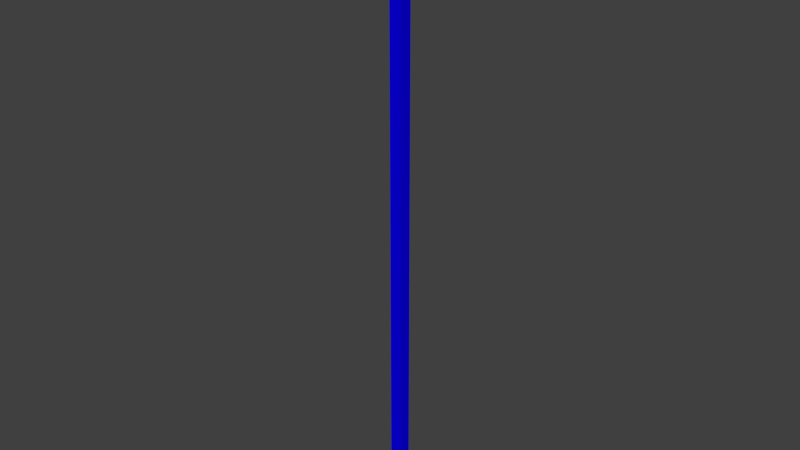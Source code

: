 # Source: LOD1.blend  (saved by Blender 2.76.0; exported with 4.5.12 LTS)
import bpy
from mathutils import Matrix  # noqa: F401  (used for matrix-valued properties, if any)

bpy.ops.wm.read_factory_settings(use_empty=True)
scene = bpy.context.scene
scene.name = 'Scene'

# ---- collections
col_collection_1 = bpy.data.collections.new('Collection 1'); scene.collection.children.link(col_collection_1)

# ---- materials (node trees are filled in below, after node groups)
mat_dyn_terrain_lod1 = bpy.data.materials.new('DYN_Terrain.LOD1')
mat_dyn_terrain_lod1.alpha_threshold = 0.0
mat_dyn_terrain_lod1.use_transparent_shadow = False
mat_dyn_terrain_lod1.diffuse_color = (0.003006, 0.0, 0.8, 1.0)
mat_dyn_terrain_lod1.roughness = 0.5

# ---- material node trees

# ---- world
world_world = bpy.data.worlds.new('World'); scene.world = world_world
world_world.color = (0.05088, 0.05088, 0.05088)
world_world.use_sun_shadow = False
world_world.sun_shadow_jitter_overblur = 0.0
world_world.cycles.sampling_method = 'MANUAL'
world_world.cycles.sample_map_resolution = 256

# ---- meshes
me_grid_003 = bpy.data.meshes.new('Grid.003')
me_grid_003.from_pydata([(-100.0, -100.0, 0.0), (-91.67, -100.0, 0.0), (-83.33, -100.0, 0.0), (-75.0, -100.0, 0.0), (-66.67, -100.0, 0.0), (-58.33, -100.0, 0.0), (-50.0, -100.0, 0.0), (-41.67, -100.0, 0.0), (-33.33, -100.0, 0.0), (-25.0, -100.0, 0.0), (-16.67, -100.0, 0.0), (-8.333, -100.0, 0.0), (0.0, -100.0, 0.0), (8.333, -100.0, 0.0), (16.67, -100.0, 0.0), (25.0, -100.0, 0.0), (33.33, -100.0, 0.0), (41.67, -100.0, 0.0), (50.0, -100.0, 0.0), (58.33, -100.0, 0.0), (66.67, -100.0, 0.0), (75.0, -100.0, 0.0), (83.33, -100.0, 0.0), (91.67, -100.0, 0.0), (100.0, -100.0, 0.0), (-100.0, -91.67, 0.0), (-91.67, -91.67, 0.0), (-83.33, -91.67, 0.0), (-75.0, -91.67, 0.0), (-66.67, -91.67, 0.0), (-58.33, -91.67, 0.0), (-50.0, -91.67, 0.0), (-41.67, -91.67, 0.0), (-33.33, -91.67, 0.0), (-25.0, -91.67, 0.0), (-16.67, -91.67, 0.0), (-8.333, -91.67, 0.0), (0.0, -91.67, 0.0), (8.333, -91.67, 0.0), (16.67, -91.67, 0.0), (25.0, -91.67, 0.0), (33.33, -91.67, 0.0), (41.67, -91.67, 0.0), (50.0, -91.67, 0.0), (58.33, -91.67, 0.0), (66.67, -91.67, 0.0), (75.0, -91.67, 0.0), (83.33, -91.67, 0.0), (91.67, -91.67, 0.0), (100.0, -91.67, 0.0), (-100.0, -83.33, 0.0), (-91.67, -83.33, 0.0), (-83.33, -83.33, 0.0), (-75.0, -83.33, 0.0), (-66.67, -83.33, 0.0), (-58.33, -83.33, 0.0), (-50.0, -83.33, 0.0), (-41.67, -83.33, 0.0), (-33.33, -83.33, 0.0), (-25.0, -83.33, 0.0), (-16.67, -83.33, 0.0), (-8.333, -83.33, 0.0), (0.0, -83.33, 0.0), (8.333, -83.33, 0.0), (16.67, -83.33, 0.0), (25.0, -83.33, 0.0), (33.33, -83.33, 0.0), (41.67, -83.33, 0.0), (50.0, -83.33, 0.0), (58.33, -83.33, 0.0), (66.67, -83.33, 0.0), (75.0, -83.33, 0.0), (83.33, -83.33, 0.0), (91.67, -83.33, 0.0), (100.0, -83.33, 0.0), (-100.0, -75.0, 0.0), (-91.67, -75.0, 0.0), (-83.33, -75.0, 0.0), (-75.0, -75.0, 0.0), (-66.67, -75.0, 0.0), (-58.33, -75.0, 0.0), (-50.0, -75.0, 0.0), (-41.67, -75.0, 0.0), (-33.33, -75.0, 0.0), (-25.0, -75.0, 0.0), (-16.67, -75.0, 0.0), (-8.333, -75.0, 0.0), (0.0, -75.0, 0.0), (8.333, -75.0, 0.0), (16.67, -75.0, 0.0), (25.0, -75.0, 0.0), (33.33, -75.0, 0.0), (41.67, -75.0, 0.0), (50.0, -75.0, 0.0), (58.33, -75.0, 0.0), (66.67, -75.0, 0.0), (75.0, -75.0, 0.0), (83.33, -75.0, 0.0), (91.67, -75.0, 0.0), (100.0, -75.0, 0.0), (-100.0, -66.67, 0.0), (-91.67, -66.67, 0.0), (-83.33, -66.67, 0.0), (-75.0, -66.67, 0.0), (-66.67, -66.67, 0.0), (-58.33, -66.67, 0.0), (-50.0, -66.67, 0.0), (-41.67, -66.67, 0.0), (-33.33, -66.67, 0.0), (-25.0, -66.67, 0.0), (-16.67, -66.67, 0.0), (-8.333, -66.67, 0.0), (0.0, -66.67, 0.0), (8.333, -66.67, 0.0), (16.67, -66.67, 0.0), (25.0, -66.67, 0.0), (33.33, -66.67, 0.0), (41.67, -66.67, 0.0), (50.0, -66.67, 0.0), (58.33, -66.67, 0.0), (66.67, -66.67, 0.0), (75.0, -66.67, 0.0), (83.33, -66.67, 0.0), (91.67, -66.67, 0.0), (100.0, -66.67, 0.0), (-100.0, -58.33, 0.0), (-91.67, -58.33, 0.0), (-83.33, -58.33, 0.0), (-75.0, -58.33, 0.0), (-66.67, -58.33, 0.0), (-58.33, -58.33, 0.0), (-50.0, -58.33, 0.0), (-41.67, -58.33, 0.0), (-33.33, -58.33, 0.0), (-25.0, -58.33, 0.0), (-16.67, -58.33, 0.0), (-8.333, -58.33, 0.0), (0.0, -58.33, 0.0), (8.333, -58.33, 0.0), (16.67, -58.33, 0.0), (25.0, -58.33, 0.0), (33.33, -58.33, 0.0), (41.67, -58.33, 0.0), (50.0, -58.33, 0.0), (58.33, -58.33, 0.0), (66.67, -58.33, 0.0), (75.0, -58.33, 0.0), (83.33, -58.33, 0.0), (91.67, -58.33, 0.0), (100.0, -58.33, 0.0), (-100.0, -50.0, 0.0), (-91.67, -50.0, 0.0), (-83.33, -50.0, 0.0), (-75.0, -50.0, 0.0), (-66.67, -50.0, 0.0), (-58.33, -50.0, 0.0), (-50.0, -50.0, 0.0), (-41.67, -50.0, 0.0), (-33.33, -50.0, 0.0), (-25.0, -50.0, 0.0), (-16.67, -50.0, 0.0), (-8.333, -50.0, 0.0), (0.0, -50.0, 0.0), (8.333, -50.0, 0.0), (16.67, -50.0, 0.0), (25.0, -50.0, 0.0), (33.33, -50.0, 0.0), (41.67, -50.0, 0.0), (50.0, -50.0, 0.0), (58.33, -50.0, 0.0), (66.67, -50.0, 0.0), (75.0, -50.0, 0.0), (83.33, -50.0, 0.0), (91.67, -50.0, 0.0), (100.0, -50.0, 0.0), (-100.0, -41.67, 0.0), (-91.67, -41.67, 0.0), (-83.33, -41.67, 0.0), (-75.0, -41.67, 0.0), (-66.67, -41.67, 0.0), (-58.33, -41.67, 0.0), (-50.0, -41.67, 0.0), (-41.67, -41.67, 0.0), (-33.33, -41.67, 0.0), (-25.0, -41.67, 0.0), (-16.67, -41.67, 0.0), (-8.333, -41.67, 0.0), (0.0, -41.67, 0.0), (8.333, -41.67, 0.0), (16.67, -41.67, 0.0), (25.0, -41.67, 0.0), (33.33, -41.67, 0.0), (41.67, -41.67, 0.0), (50.0, -41.67, 0.0), (58.33, -41.67, 0.0), (66.67, -41.67, 0.0), (75.0, -41.67, 0.0), (83.33, -41.67, 0.0), (91.67, -41.67, 0.0), (100.0, -41.67, 0.0), (-100.0, -33.33, 0.0), (-91.67, -33.33, 0.0), (-83.33, -33.33, 0.0), (-75.0, -33.33, 0.0), (-66.67, -33.33, 0.0), (-58.33, -33.33, 0.0), (-50.0, -33.33, 0.0), (-41.67, -33.33, 0.0), (-33.33, -33.33, 0.0), (-25.0, -33.33, 0.0), (-16.67, -33.33, 0.0), (-8.333, -33.33, 0.0), (0.0, -33.33, 0.0), (8.333, -33.33, 0.0), (16.67, -33.33, 0.0), (25.0, -33.33, 0.0), (33.33, -33.33, 0.0), (41.67, -33.33, 0.0), (50.0, -33.33, 0.0), (58.33, -33.33, 0.0), (66.67, -33.33, 0.0), (75.0, -33.33, 0.0), (83.33, -33.33, 0.0), (91.67, -33.33, 0.0), (100.0, -33.33, 0.0), (-100.0, -25.0, 0.0), (-91.67, -25.0, 0.0), (-83.33, -25.0, 0.0), (-75.0, -25.0, 0.0), (-66.67, -25.0, 0.0), (-58.33, -25.0, 0.0), (-50.0, -25.0, 0.0), (-41.67, -25.0, 0.0), (-33.33, -25.0, 0.0), (-25.0, -25.0, 0.0), (-16.67, -25.0, 0.0), (-8.333, -25.0, 0.0), (0.0, -25.0, 0.0), (8.333, -25.0, 0.0), (16.67, -25.0, 0.0), (25.0, -25.0, 0.0), (33.33, -25.0, 0.0), (41.67, -25.0, 0.0), (50.0, -25.0, 0.0), (58.33, -25.0, 0.0), (66.67, -25.0, 0.0), (75.0, -25.0, 0.0), (83.33, -25.0, 0.0), (91.67, -25.0, 0.0), (100.0, -25.0, 0.0), (-100.0, -16.67, 0.0), (-91.67, -16.67, 0.0), (-83.33, -16.67, 0.0), (-75.0, -16.67, 0.0), (-66.67, -16.67, 0.0), (-58.33, -16.67, 0.0), (-50.0, -16.67, 0.0), (-41.67, -16.67, 0.0), (-33.33, -16.67, 0.0), (-25.0, -16.67, 0.0), (-16.67, -16.67, 0.0), (-8.333, -16.67, 0.0), (0.0, -16.67, 0.0), (8.333, -16.67, 0.0), (16.67, -16.67, 0.0), (25.0, -16.67, 0.0), (33.33, -16.67, 0.0), (41.67, -16.67, 0.0), (50.0, -16.67, 0.0), (58.33, -16.67, 0.0), (66.67, -16.67, 0.0), (75.0, -16.67, 0.0), (83.33, -16.67, 0.0), (91.67, -16.67, 0.0), (100.0, -16.67, 0.0), (-100.0, -8.333, 0.0), (-91.67, -8.333, 0.0), (-83.33, -8.333, 0.0), (-75.0, -8.333, 0.0), (-66.67, -8.333, 0.0), (-58.33, -8.333, 0.0), (-50.0, -8.333, 0.0), (-41.67, -8.333, 0.0), (-33.33, -8.333, 0.0), (-25.0, -8.333, 0.0), (-16.67, -8.333, 0.0), (-8.333, -8.333, 0.0), (0.0, -8.333, 0.0), (8.333, -8.333, 0.0), (16.67, -8.333, 0.0), (25.0, -8.333, 0.0), (33.33, -8.333, 0.0), (41.67, -8.333, 0.0), (50.0, -8.333, 0.0), (58.33, -8.333, 0.0), (66.67, -8.333, 0.0), (75.0, -8.333, 0.0), (83.33, -8.333, 0.0), (91.67, -8.333, 0.0), (100.0, -8.333, 0.0), (-100.0, 0.0, 0.0), (-91.67, 0.0, 0.0), (-83.33, 0.0, 0.0), (-75.0, 0.0, 0.0), (-66.67, 0.0, 0.0), (-58.33, 0.0, 0.0), (-50.0, 0.0, 0.0), (-41.67, 0.0, 0.0), (-33.33, 0.0, 0.0), (-25.0, 0.0, 0.0), (-16.67, 0.0, 0.0), (-8.333, 0.0, 0.0), (0.0, 0.0, 0.0), (8.333, 0.0, 0.0), (16.67, 0.0, 0.0), (25.0, 0.0, 0.0), (33.33, 0.0, 0.0), (41.67, 0.0, 0.0), (50.0, 0.0, 0.0), (58.33, 0.0, 0.0), (66.67, 0.0, 0.0), (75.0, 0.0, 0.0), (83.33, 0.0, 0.0), (91.67, 0.0, 0.0), (100.0, 0.0, 0.0), (-100.0, 8.333, 0.0), (-91.67, 8.333, 0.0), (-83.33, 8.333, 0.0), (-75.0, 8.333, 0.0), (-66.67, 8.333, 0.0), (-58.33, 8.333, 0.0), (-50.0, 8.333, 0.0), (-41.67, 8.333, 0.0), (-33.33, 8.333, 0.0), (-25.0, 8.333, 0.0), (-16.67, 8.333, 0.0), (-8.333, 8.333, 0.0), (0.0, 8.333, 0.0), (8.333, 8.333, 0.0), (16.67, 8.333, 0.0), (25.0, 8.333, 0.0), (33.33, 8.333, 0.0), (41.67, 8.333, 0.0), (50.0, 8.333, 0.0), (58.33, 8.333, 0.0), (66.67, 8.333, 0.0), (75.0, 8.333, 0.0), (83.33, 8.333, 0.0), (91.67, 8.333, 0.0), (100.0, 8.333, 0.0), (-100.0, 16.67, 0.0), (-91.67, 16.67, 0.0), (-83.33, 16.67, 0.0), (-75.0, 16.67, 0.0), (-66.67, 16.67, 0.0), (-58.33, 16.67, 0.0), (-50.0, 16.67, 0.0), (-41.67, 16.67, 0.0), (-33.33, 16.67, 0.0), (-25.0, 16.67, 0.0), (-16.67, 16.67, 0.0), (-8.333, 16.67, 0.0), (0.0, 16.67, 0.0), (8.333, 16.67, 0.0), (16.67, 16.67, 0.0), (25.0, 16.67, 0.0), (33.33, 16.67, 0.0), (41.67, 16.67, 0.0), (50.0, 16.67, 0.0), (58.33, 16.67, 0.0), (66.67, 16.67, 0.0), (75.0, 16.67, 0.0), (83.33, 16.67, 0.0), (91.67, 16.67, 0.0), (100.0, 16.67, 0.0), (-100.0, 25.0, 0.0), (-91.67, 25.0, 0.0), (-83.33, 25.0, 0.0), (-75.0, 25.0, 0.0), (-66.67, 25.0, 0.0), (-58.33, 25.0, 0.0), (-50.0, 25.0, 0.0), (-41.67, 25.0, 0.0), (-33.33, 25.0, 0.0), (-25.0, 25.0, 0.0), (-16.67, 25.0, 0.0), (-8.333, 25.0, 0.0), (0.0, 25.0, 0.0), (8.333, 25.0, 0.0), (16.67, 25.0, 0.0), (25.0, 25.0, 0.0), (33.33, 25.0, 0.0), (41.67, 25.0, 0.0), (50.0, 25.0, 0.0), (58.33, 25.0, 0.0), (66.67, 25.0, 0.0), (75.0, 25.0, 0.0), (83.33, 25.0, 0.0), (91.67, 25.0, 0.0), (100.0, 25.0, 0.0), (-100.0, 33.33, 0.0), (-91.67, 33.33, 0.0), (-83.33, 33.33, 0.0), (-75.0, 33.33, 0.0), (-66.67, 33.33, 0.0), (-58.33, 33.33, 0.0), (-50.0, 33.33, 0.0), (-41.67, 33.33, 0.0), (-33.33, 33.33, 0.0), (-25.0, 33.33, 0.0), (-16.67, 33.33, 0.0), (-8.333, 33.33, 0.0), (0.0, 33.33, 0.0), (8.333, 33.33, 0.0), (16.67, 33.33, 0.0), (25.0, 33.33, 0.0), (33.33, 33.33, 0.0), (41.67, 33.33, 0.0), (50.0, 33.33, 0.0), (58.33, 33.33, 0.0), (66.67, 33.33, 0.0), (75.0, 33.33, 0.0), (83.33, 33.33, 0.0), (91.67, 33.33, 0.0), (100.0, 33.33, 0.0), (-100.0, 41.67, 0.0), (-91.67, 41.67, 0.0), (-83.33, 41.67, 0.0), (-75.0, 41.67, 0.0), (-66.67, 41.67, 0.0), (-58.33, 41.67, 0.0), (-50.0, 41.67, 0.0), (-41.67, 41.67, 0.0), (-33.33, 41.67, 0.0), (-25.0, 41.67, 0.0), (-16.67, 41.67, 0.0), (-8.333, 41.67, 0.0), (0.0, 41.67, 0.0), (8.333, 41.67, 0.0), (16.67, 41.67, 0.0), (25.0, 41.67, 0.0), (33.33, 41.67, 0.0), (41.67, 41.67, 0.0), (50.0, 41.67, 0.0), (58.33, 41.67, 0.0), (66.67, 41.67, 0.0), (75.0, 41.67, 0.0), (83.33, 41.67, 0.0), (91.67, 41.67, 0.0), (100.0, 41.67, 0.0), (-100.0, 50.0, 0.0), (-91.67, 50.0, 0.0), (-83.33, 50.0, 0.0), (-75.0, 50.0, 0.0), (-66.67, 50.0, 0.0), (-58.33, 50.0, 0.0), (-50.0, 50.0, 0.0), (-41.67, 50.0, 0.0), (-33.33, 50.0, 0.0), (-25.0, 50.0, 0.0), (-16.67, 50.0, 0.0), (-8.333, 50.0, 0.0), (0.0, 50.0, 0.0), (8.333, 50.0, 0.0), (16.67, 50.0, 0.0), (25.0, 50.0, 0.0), (33.33, 50.0, 0.0), (41.67, 50.0, 0.0), (50.0, 50.0, 0.0), (58.33, 50.0, 0.0), (66.67, 50.0, 0.0), (75.0, 50.0, 0.0), (83.33, 50.0, 0.0), (91.67, 50.0, 0.0), (100.0, 50.0, 0.0), (-100.0, 58.33, 0.0), (-91.67, 58.33, 0.0), (-83.33, 58.33, 0.0), (-75.0, 58.33, 0.0), (-66.67, 58.33, 0.0), (-58.33, 58.33, 0.0), (-50.0, 58.33, 0.0), (-41.67, 58.33, 0.0), (-33.33, 58.33, 0.0), (-25.0, 58.33, 0.0), (-16.67, 58.33, 0.0), (-8.333, 58.33, 0.0), (0.0, 58.33, 0.0), (8.333, 58.33, 0.0), (16.67, 58.33, 0.0), (25.0, 58.33, 0.0), (33.33, 58.33, 0.0), (41.67, 58.33, 0.0), (50.0, 58.33, 0.0), (58.33, 58.33, 0.0), (66.67, 58.33, 0.0), (75.0, 58.33, 0.0), (83.33, 58.33, 0.0), (91.67, 58.33, 0.0), (100.0, 58.33, 0.0), (-100.0, 66.67, 0.0), (-91.67, 66.67, 0.0), (-83.33, 66.67, 0.0), (-75.0, 66.67, 0.0), (-66.67, 66.67, 0.0), (-58.33, 66.67, 0.0), (-50.0, 66.67, 0.0), (-41.67, 66.67, 0.0), (-33.33, 66.67, 0.0), (-25.0, 66.67, 0.0), (-16.67, 66.67, 0.0), (-8.333, 66.67, 0.0), (0.0, 66.67, 0.0), (8.333, 66.67, 0.0), (16.67, 66.67, 0.0), (25.0, 66.67, 0.0), (33.33, 66.67, 0.0), (41.67, 66.67, 0.0), (50.0, 66.67, 0.0), (58.33, 66.67, 0.0), (66.67, 66.67, 0.0), (75.0, 66.67, 0.0), (83.33, 66.67, 0.0), (91.67, 66.67, 0.0), (100.0, 66.67, 0.0), (-100.0, 75.0, 0.0), (-91.67, 75.0, 0.0), (-83.33, 75.0, 0.0), (-75.0, 75.0, 0.0), (-66.67, 75.0, 0.0), (-58.33, 75.0, 0.0), (-50.0, 75.0, 0.0), (-41.67, 75.0, 0.0), (-33.33, 75.0, 0.0), (-25.0, 75.0, 0.0), (-16.67, 75.0, 0.0), (-8.333, 75.0, 0.0), (0.0, 75.0, 0.0), (8.333, 75.0, 0.0), (16.67, 75.0, 0.0), (25.0, 75.0, 0.0), (33.33, 75.0, 0.0), (41.67, 75.0, 0.0), (50.0, 75.0, 0.0), (58.33, 75.0, 0.0), (66.67, 75.0, 0.0), (75.0, 75.0, 0.0), (83.33, 75.0, 0.0), (91.67, 75.0, 0.0), (100.0, 75.0, 0.0), (-100.0, 83.33, 0.0), (-91.67, 83.33, 0.0), (-83.33, 83.33, 0.0), (-75.0, 83.33, 0.0), (-66.67, 83.33, 0.0), (-58.33, 83.33, 0.0), (-50.0, 83.33, 0.0), (-41.67, 83.33, 0.0), (-33.33, 83.33, 0.0), (-25.0, 83.33, 0.0), (-16.67, 83.33, 0.0), (-8.333, 83.33, 0.0), (0.0, 83.33, 0.0), (8.333, 83.33, 0.0), (16.67, 83.33, 0.0), (25.0, 83.33, 0.0), (33.33, 83.33, 0.0), (41.67, 83.33, 0.0), (50.0, 83.33, 0.0), (58.33, 83.33, 0.0), (66.67, 83.33, 0.0), (75.0, 83.33, 0.0), (83.33, 83.33, 0.0), (91.67, 83.33, 0.0), (100.0, 83.33, 0.0), (-100.0, 91.67, 0.0), (-91.67, 91.67, 0.0), (-83.33, 91.67, 0.0), (-75.0, 91.67, 0.0), (-66.67, 91.67, 0.0), (-58.33, 91.67, 0.0), (-50.0, 91.67, 0.0), (-41.67, 91.67, 0.0), (-33.33, 91.67, 0.0), (-25.0, 91.67, 0.0), (-16.67, 91.67, 0.0), (-8.333, 91.67, 0.0), (0.0, 91.67, 0.0), (8.333, 91.67, 0.0), (16.67, 91.67, 0.0), (25.0, 91.67, 0.0), (33.33, 91.67, 0.0), (41.67, 91.67, 0.0), (50.0, 91.67, 0.0), (58.33, 91.67, 0.0), (66.67, 91.67, 0.0), (75.0, 91.67, 0.0), (83.33, 91.67, 0.0), (91.67, 91.67, 0.0), (100.0, 91.67, 0.0), (-100.0, 100.0, 0.0), (-91.67, 100.0, 0.0), (-83.33, 100.0, 0.0), (-75.0, 100.0, 0.0), (-66.67, 100.0, 0.0), (-58.33, 100.0, 0.0), (-50.0, 100.0, 0.0), (-41.67, 100.0, 0.0), (-33.33, 100.0, 0.0), (-25.0, 100.0, 0.0), (-16.67, 100.0, 0.0), (-8.333, 100.0, 0.0), (0.0, 100.0, 0.0), (8.333, 100.0, 0.0), (16.67, 100.0, 0.0), (25.0, 100.0, 0.0), (33.33, 100.0, 0.0), (41.67, 100.0, 0.0), (50.0, 100.0, 0.0), (58.33, 100.0, 0.0), (66.67, 100.0, 0.0), (75.0, 100.0, 0.0), (83.33, 100.0, 0.0), (91.67, 100.0, 0.0), (100.0, 100.0, 0.0), (-100.0, -100.0, -1e+04), (-91.67, -100.0, -1e+04), (-83.33, -100.0, -1e+04), (-75.0, -100.0, -1e+04), (-66.67, -100.0, -1e+04), (-58.33, -100.0, -1e+04), (-50.0, -100.0, -1e+04), (-41.67, -100.0, -1e+04), (-33.33, -100.0, -1e+04), (-25.0, -100.0, -1e+04), (-16.67, -100.0, -1e+04), (-8.333, -100.0, -1e+04), (0.0, -100.0, -1e+04), (8.333, -100.0, -1e+04), (16.67, -100.0, -1e+04), (25.0, -100.0, -1e+04), (33.33, -100.0, -1e+04), (41.67, -100.0, -1e+04), (50.0, -100.0, -1e+04), (58.33, -100.0, -1e+04), (66.67, -100.0, -1e+04), (75.0, -100.0, -1e+04), (83.33, -100.0, -1e+04), (91.67, -100.0, -1e+04), (100.0, -100.0, -1e+04), (-100.0, -91.67, -1e+04), (100.0, -91.67, -1e+04), (-100.0, -83.33, -1e+04), (100.0, -83.33, -1e+04), (-100.0, -75.0, -1e+04), (100.0, -75.0, -1e+04), (-100.0, -66.67, -1e+04), (100.0, -66.67, -1e+04), (-100.0, -58.33, -1e+04), (100.0, -58.33, -1e+04), (-100.0, -50.0, -1e+04), (100.0, -50.0, -1e+04), (-100.0, -41.67, -1e+04), (100.0, -41.67, -1e+04), (-100.0, -33.33, -1e+04), (100.0, -33.33, -1e+04), (-100.0, -25.0, -1e+04), (100.0, -25.0, -1e+04), (-100.0, -16.67, -1e+04), (100.0, -16.67, -1e+04), (-100.0, -8.333, -1e+04), (100.0, -8.333, -1e+04), (-100.0, 0.0, -1e+04), (100.0, 0.0, -1e+04), (-100.0, 8.333, -1e+04), (100.0, 8.333, -1e+04), (-100.0, 16.67, -1e+04), (100.0, 16.67, -1e+04), (-100.0, 25.0, -1e+04), (100.0, 25.0, -1e+04), (-100.0, 33.33, -1e+04), (100.0, 33.33, -1e+04), (-100.0, 41.67, -1e+04), (100.0, 41.67, -1e+04), (-100.0, 50.0, -1e+04), (100.0, 50.0, -1e+04), (-100.0, 58.33, -1e+04), (100.0, 58.33, -1e+04), (-100.0, 66.67, -1e+04), (100.0, 66.67, -1e+04), (-100.0, 75.0, -1e+04), (100.0, 75.0, -1e+04), (-100.0, 83.33, -1e+04), (100.0, 83.33, -1e+04), (-100.0, 91.67, -1e+04), (100.0, 91.67, -1e+04), (-100.0, 100.0, -1e+04), (-91.67, 100.0, -1e+04), (-83.33, 100.0, -1e+04), (-75.0, 100.0, -1e+04), (-66.67, 100.0, -1e+04), (-58.33, 100.0, -1e+04), (-50.0, 100.0, -1e+04), (-41.67, 100.0, -1e+04), (-33.33, 100.0, -1e+04), (-25.0, 100.0, -1e+04), (-16.67, 100.0, -1e+04), (-8.333, 100.0, -1e+04), (0.0, 100.0, -1e+04), (8.333, 100.0, -1e+04), (16.67, 100.0, -1e+04), (25.0, 100.0, -1e+04), (33.33, 100.0, -1e+04), (41.67, 100.0, -1e+04), (50.0, 100.0, -1e+04), (58.33, 100.0, -1e+04), (66.67, 100.0, -1e+04), (75.0, 100.0, -1e+04), (83.33, 100.0, -1e+04), (91.67, 100.0, -1e+04), (100.0, 100.0, -1e+04)], [], [(0, 1, 26, 25), (1, 2, 27, 26), (2, 3, 28, 27), (3, 4, 29, 28), (4, 5, 30, 29), (5, 6, 31, 30), (6, 7, 32, 31), (7, 8, 33, 32), (8, 9, 34, 33), (9, 10, 35, 34), (10, 11, 36, 35), (11, 12, 37, 36), (12, 13, 38, 37), (13, 14, 39, 38), (14, 15, 40, 39), (15, 16, 41, 40), (16, 17, 42, 41), (17, 18, 43, 42), (18, 19, 44, 43), (19, 20, 45, 44), (20, 21, 46, 45), (21, 22, 47, 46), (22, 23, 48, 47), (23, 24, 49, 48), (25, 26, 51, 50), (26, 27, 52, 51), (27, 28, 53, 52), (28, 29, 54, 53), (29, 30, 55, 54), (30, 31, 56, 55), (31, 32, 57, 56), (32, 33, 58, 57), (33, 34, 59, 58), (34, 35, 60, 59), (35, 36, 61, 60), (36, 37, 62, 61), (37, 38, 63, 62), (38, 39, 64, 63), (39, 40, 65, 64), (40, 41, 66, 65), (41, 42, 67, 66), (42, 43, 68, 67), (43, 44, 69, 68), (44, 45, 70, 69), (45, 46, 71, 70), (46, 47, 72, 71), (47, 48, 73, 72), (48, 49, 74, 73), (50, 51, 76, 75), (51, 52, 77, 76), (52, 53, 78, 77), (53, 54, 79, 78), (54, 55, 80, 79), (55, 56, 81, 80), (56, 57, 82, 81), (57, 58, 83, 82), (58, 59, 84, 83), (59, 60, 85, 84), (60, 61, 86, 85), (61, 62, 87, 86), (62, 63, 88, 87), (63, 64, 89, 88), (64, 65, 90, 89), (65, 66, 91, 90), (66, 67, 92, 91), (67, 68, 93, 92), (68, 69, 94, 93), (69, 70, 95, 94), (70, 71, 96, 95), (71, 72, 97, 96), (72, 73, 98, 97), (73, 74, 99, 98), (75, 76, 101, 100), (76, 77, 102, 101), (77, 78, 103, 102), (78, 79, 104, 103), (79, 80, 105, 104), (80, 81, 106, 105), (81, 82, 107, 106), (82, 83, 108, 107), (83, 84, 109, 108), (84, 85, 110, 109), (85, 86, 111, 110), (86, 87, 112, 111), (87, 88, 113, 112), (88, 89, 114, 113), (89, 90, 115, 114), (90, 91, 116, 115), (91, 92, 117, 116), (92, 93, 118, 117), (93, 94, 119, 118), (94, 95, 120, 119), (95, 96, 121, 120), (96, 97, 122, 121), (97, 98, 123, 122), (98, 99, 124, 123), (100, 101, 126, 125), (101, 102, 127, 126), (102, 103, 128, 127), (103, 104, 129, 128), (104, 105, 130, 129), (105, 106, 131, 130), (106, 107, 132, 131), (107, 108, 133, 132), (108, 109, 134, 133), (109, 110, 135, 134), (110, 111, 136, 135), (111, 112, 137, 136), (112, 113, 138, 137), (113, 114, 139, 138), (114, 115, 140, 139), (115, 116, 141, 140), (116, 117, 142, 141), (117, 118, 143, 142), (118, 119, 144, 143), (119, 120, 145, 144), (120, 121, 146, 145), (121, 122, 147, 146), (122, 123, 148, 147), (123, 124, 149, 148), (125, 126, 151, 150), (126, 127, 152, 151), (127, 128, 153, 152), (128, 129, 154, 153), (129, 130, 155, 154), (130, 131, 156, 155), (131, 132, 157, 156), (132, 133, 158, 157), (133, 134, 159, 158), (134, 135, 160, 159), (135, 136, 161, 160), (136, 137, 162, 161), (137, 138, 163, 162), (138, 139, 164, 163), (139, 140, 165, 164), (140, 141, 166, 165), (141, 142, 167, 166), (142, 143, 168, 167), (143, 144, 169, 168), (144, 145, 170, 169), (145, 146, 171, 170), (146, 147, 172, 171), (147, 148, 173, 172), (148, 149, 174, 173), (150, 151, 176, 175), (151, 152, 177, 176), (152, 153, 178, 177), (153, 154, 179, 178), (154, 155, 180, 179), (155, 156, 181, 180), (156, 157, 182, 181), (157, 158, 183, 182), (158, 159, 184, 183), (159, 160, 185, 184), (160, 161, 186, 185), (161, 162, 187, 186), (162, 163, 188, 187), (163, 164, 189, 188), (164, 165, 190, 189), (165, 166, 191, 190), (166, 167, 192, 191), (167, 168, 193, 192), (168, 169, 194, 193), (169, 170, 195, 194), (170, 171, 196, 195), (171, 172, 197, 196), (172, 173, 198, 197), (173, 174, 199, 198), (175, 176, 201, 200), (176, 177, 202, 201), (177, 178, 203, 202), (178, 179, 204, 203), (179, 180, 205, 204), (180, 181, 206, 205), (181, 182, 207, 206), (182, 183, 208, 207), (183, 184, 209, 208), (184, 185, 210, 209), (185, 186, 211, 210), (186, 187, 212, 211), (187, 188, 213, 212), (188, 189, 214, 213), (189, 190, 215, 214), (190, 191, 216, 215), (191, 192, 217, 216), (192, 193, 218, 217), (193, 194, 219, 218), (194, 195, 220, 219), (195, 196, 221, 220), (196, 197, 222, 221), (197, 198, 223, 222), (198, 199, 224, 223), (200, 201, 226, 225), (201, 202, 227, 226), (202, 203, 228, 227), (203, 204, 229, 228), (204, 205, 230, 229), (205, 206, 231, 230), (206, 207, 232, 231), (207, 208, 233, 232), (208, 209, 234, 233), (209, 210, 235, 234), (210, 211, 236, 235), (211, 212, 237, 236), (212, 213, 238, 237), (213, 214, 239, 238), (214, 215, 240, 239), (215, 216, 241, 240), (216, 217, 242, 241), (217, 218, 243, 242), (218, 219, 244, 243), (219, 220, 245, 244), (220, 221, 246, 245), (221, 222, 247, 246), (222, 223, 248, 247), (223, 224, 249, 248), (225, 226, 251, 250), (226, 227, 252, 251), (227, 228, 253, 252), (228, 229, 254, 253), (229, 230, 255, 254), (230, 231, 256, 255), (231, 232, 257, 256), (232, 233, 258, 257), (233, 234, 259, 258), (234, 235, 260, 259), (235, 236, 261, 260), (236, 237, 262, 261), (237, 238, 263, 262), (238, 239, 264, 263), (239, 240, 265, 264), (240, 241, 266, 265), (241, 242, 267, 266), (242, 243, 268, 267), (243, 244, 269, 268), (244, 245, 270, 269), (245, 246, 271, 270), (246, 247, 272, 271), (247, 248, 273, 272), (248, 249, 274, 273), (250, 251, 276, 275), (251, 252, 277, 276), (252, 253, 278, 277), (253, 254, 279, 278), (254, 255, 280, 279), (255, 256, 281, 280), (256, 257, 282, 281), (257, 258, 283, 282), (258, 259, 284, 283), (259, 260, 285, 284), (260, 261, 286, 285), (261, 262, 287, 286), (262, 263, 288, 287), (263, 264, 289, 288), (264, 265, 290, 289), (265, 266, 291, 290), (266, 267, 292, 291), (267, 268, 293, 292), (268, 269, 294, 293), (269, 270, 295, 294), (270, 271, 296, 295), (271, 272, 297, 296), (272, 273, 298, 297), (273, 274, 299, 298), (275, 276, 301, 300), (276, 277, 302, 301), (277, 278, 303, 302), (278, 279, 304, 303), (279, 280, 305, 304), (280, 281, 306, 305), (281, 282, 307, 306), (282, 283, 308, 307), (283, 284, 309, 308), (284, 285, 310, 309), (285, 286, 311, 310), (286, 287, 312, 311), (287, 288, 313, 312), (288, 289, 314, 313), (289, 290, 315, 314), (290, 291, 316, 315), (291, 292, 317, 316), (292, 293, 318, 317), (293, 294, 319, 318), (294, 295, 320, 319), (295, 296, 321, 320), (296, 297, 322, 321), (297, 298, 323, 322), (298, 299, 324, 323), (300, 301, 326, 325), (301, 302, 327, 326), (302, 303, 328, 327), (303, 304, 329, 328), (304, 305, 330, 329), (305, 306, 331, 330), (306, 307, 332, 331), (307, 308, 333, 332), (308, 309, 334, 333), (309, 310, 335, 334), (310, 311, 336, 335), (311, 312, 337, 336), (312, 313, 338, 337), (313, 314, 339, 338), (314, 315, 340, 339), (315, 316, 341, 340), (316, 317, 342, 341), (317, 318, 343, 342), (318, 319, 344, 343), (319, 320, 345, 344), (320, 321, 346, 345), (321, 322, 347, 346), (322, 323, 348, 347), (323, 324, 349, 348), (325, 326, 351, 350), (326, 327, 352, 351), (327, 328, 353, 352), (328, 329, 354, 353), (329, 330, 355, 354), (330, 331, 356, 355), (331, 332, 357, 356), (332, 333, 358, 357), (333, 334, 359, 358), (334, 335, 360, 359), (335, 336, 361, 360), (336, 337, 362, 361), (337, 338, 363, 362), (338, 339, 364, 363), (339, 340, 365, 364), (340, 341, 366, 365), (341, 342, 367, 366), (342, 343, 368, 367), (343, 344, 369, 368), (344, 345, 370, 369), (345, 346, 371, 370), (346, 347, 372, 371), (347, 348, 373, 372), (348, 349, 374, 373), (350, 351, 376, 375), (351, 352, 377, 376), (352, 353, 378, 377), (353, 354, 379, 378), (354, 355, 380, 379), (355, 356, 381, 380), (356, 357, 382, 381), (357, 358, 383, 382), (358, 359, 384, 383), (359, 360, 385, 384), (360, 361, 386, 385), (361, 362, 387, 386), (362, 363, 388, 387), (363, 364, 389, 388), (364, 365, 390, 389), (365, 366, 391, 390), (366, 367, 392, 391), (367, 368, 393, 392), (368, 369, 394, 393), (369, 370, 395, 394), (370, 371, 396, 395), (371, 372, 397, 396), (372, 373, 398, 397), (373, 374, 399, 398), (375, 376, 401, 400), (376, 377, 402, 401), (377, 378, 403, 402), (378, 379, 404, 403), (379, 380, 405, 404), (380, 381, 406, 405), (381, 382, 407, 406), (382, 383, 408, 407), (383, 384, 409, 408), (384, 385, 410, 409), (385, 386, 411, 410), (386, 387, 412, 411), (387, 388, 413, 412), (388, 389, 414, 413), (389, 390, 415, 414), (390, 391, 416, 415), (391, 392, 417, 416), (392, 393, 418, 417), (393, 394, 419, 418), (394, 395, 420, 419), (395, 396, 421, 420), (396, 397, 422, 421), (397, 398, 423, 422), (398, 399, 424, 423), (400, 401, 426, 425), (401, 402, 427, 426), (402, 403, 428, 427), (403, 404, 429, 428), (404, 405, 430, 429), (405, 406, 431, 430), (406, 407, 432, 431), (407, 408, 433, 432), (408, 409, 434, 433), (409, 410, 435, 434), (410, 411, 436, 435), (411, 412, 437, 436), (412, 413, 438, 437), (413, 414, 439, 438), (414, 415, 440, 439), (415, 416, 441, 440), (416, 417, 442, 441), (417, 418, 443, 442), (418, 419, 444, 443), (419, 420, 445, 444), (420, 421, 446, 445), (421, 422, 447, 446), (422, 423, 448, 447), (423, 424, 449, 448), (425, 426, 451, 450), (426, 427, 452, 451), (427, 428, 453, 452), (428, 429, 454, 453), (429, 430, 455, 454), (430, 431, 456, 455), (431, 432, 457, 456), (432, 433, 458, 457), (433, 434, 459, 458), (434, 435, 460, 459), (435, 436, 461, 460), (436, 437, 462, 461), (437, 438, 463, 462), (438, 439, 464, 463), (439, 440, 465, 464), (440, 441, 466, 465), (441, 442, 467, 466), (442, 443, 468, 467), (443, 444, 469, 468), (444, 445, 470, 469), (445, 446, 471, 470), (446, 447, 472, 471), (447, 448, 473, 472), (448, 449, 474, 473), (450, 451, 476, 475), (451, 452, 477, 476), (452, 453, 478, 477), (453, 454, 479, 478), (454, 455, 480, 479), (455, 456, 481, 480), (456, 457, 482, 481), (457, 458, 483, 482), (458, 459, 484, 483), (459, 460, 485, 484), (460, 461, 486, 485), (461, 462, 487, 486), (462, 463, 488, 487), (463, 464, 489, 488), (464, 465, 490, 489), (465, 466, 491, 490), (466, 467, 492, 491), (467, 468, 493, 492), (468, 469, 494, 493), (469, 470, 495, 494), (470, 471, 496, 495), (471, 472, 497, 496), (472, 473, 498, 497), (473, 474, 499, 498), (475, 476, 501, 500), (476, 477, 502, 501), (477, 478, 503, 502), (478, 479, 504, 503), (479, 480, 505, 504), (480, 481, 506, 505), (481, 482, 507, 506), (482, 483, 508, 507), (483, 484, 509, 508), (484, 485, 510, 509), (485, 486, 511, 510), (486, 487, 512, 511), (487, 488, 513, 512), (488, 489, 514, 513), (489, 490, 515, 514), (490, 491, 516, 515), (491, 492, 517, 516), (492, 493, 518, 517), (493, 494, 519, 518), (494, 495, 520, 519), (495, 496, 521, 520), (496, 497, 522, 521), (497, 498, 523, 522), (498, 499, 524, 523), (500, 501, 526, 525), (501, 502, 527, 526), (502, 503, 528, 527), (503, 504, 529, 528), (504, 505, 530, 529), (505, 506, 531, 530), (506, 507, 532, 531), (507, 508, 533, 532), (508, 509, 534, 533), (509, 510, 535, 534), (510, 511, 536, 535), (511, 512, 537, 536), (512, 513, 538, 537), (513, 514, 539, 538), (514, 515, 540, 539), (515, 516, 541, 540), (516, 517, 542, 541), (517, 518, 543, 542), (518, 519, 544, 543), (519, 520, 545, 544), (520, 521, 546, 545), (521, 522, 547, 546), (522, 523, 548, 547), (523, 524, 549, 548), (525, 526, 551, 550), (526, 527, 552, 551), (527, 528, 553, 552), (528, 529, 554, 553), (529, 530, 555, 554), (530, 531, 556, 555), (531, 532, 557, 556), (532, 533, 558, 557), (533, 534, 559, 558), (534, 535, 560, 559), (535, 536, 561, 560), (536, 537, 562, 561), (537, 538, 563, 562), (538, 539, 564, 563), (539, 540, 565, 564), (540, 541, 566, 565), (541, 542, 567, 566), (542, 543, 568, 567), (543, 544, 569, 568), (544, 545, 570, 569), (545, 546, 571, 570), (546, 547, 572, 571), (547, 548, 573, 572), (548, 549, 574, 573), (550, 551, 576, 575), (551, 552, 577, 576), (552, 553, 578, 577), (553, 554, 579, 578), (554, 555, 580, 579), (555, 556, 581, 580), (556, 557, 582, 581), (557, 558, 583, 582), (558, 559, 584, 583), (559, 560, 585, 584), (560, 561, 586, 585), (561, 562, 587, 586), (562, 563, 588, 587), (563, 564, 589, 588), (564, 565, 590, 589), (565, 566, 591, 590), (566, 567, 592, 591), (567, 568, 593, 592), (568, 569, 594, 593), (569, 570, 595, 594), (570, 571, 596, 595), (571, 572, 597, 596), (572, 573, 598, 597), (573, 574, 599, 598), (575, 576, 601, 600), (576, 577, 602, 601), (577, 578, 603, 602), (578, 579, 604, 603), (579, 580, 605, 604), (580, 581, 606, 605), (581, 582, 607, 606), (582, 583, 608, 607), (583, 584, 609, 608), (584, 585, 610, 609), (585, 586, 611, 610), (586, 587, 612, 611), (587, 588, 613, 612), (588, 589, 614, 613), (589, 590, 615, 614), (590, 591, 616, 615), (591, 592, 617, 616), (592, 593, 618, 617), (593, 594, 619, 618), (594, 595, 620, 619), (595, 596, 621, 620), (596, 597, 622, 621), (597, 598, 623, 622), (598, 599, 624, 623), (10, 9, 634, 635), (614, 615, 711, 710), (601, 602, 698, 697), (350, 375, 678, 676), (19, 18, 643, 644), (549, 524, 689, 691), (150, 175, 662, 660), (615, 616, 712, 711), (2, 1, 626, 627), (349, 324, 673, 675), (602, 603, 699, 698), (11, 10, 635, 636), (525, 550, 692, 690), (149, 124, 657, 659), (20, 19, 644, 645), (616, 617, 713, 712), (325, 350, 676, 674), (603, 604, 700, 699), (524, 499, 687, 689), (125, 150, 660, 658), (3, 2, 627, 628), (324, 299, 671, 673), (12, 11, 636, 637), (617, 618, 714, 713), (604, 605, 701, 700), (500, 525, 690, 688), (124, 99, 655, 657), (21, 20, 645, 646), (300, 325, 674, 672), (499, 474, 685, 687), (618, 619, 715, 714), (4, 3, 628, 629), (605, 606, 702, 701), (100, 125, 658, 656), (299, 274, 669, 671), (13, 12, 637, 638), (22, 21, 646, 647), (475, 500, 688, 686), (99, 74, 653, 655), (619, 620, 716, 715), (606, 607, 703, 702), (275, 300, 672, 670), (5, 4, 629, 630), (474, 449, 683, 685), (14, 13, 638, 639), (75, 100, 656, 654), (620, 621, 717, 716), (607, 608, 704, 703), (274, 249, 667, 669), (23, 22, 647, 648), (450, 475, 686, 684), (74, 49, 651, 653), (621, 622, 718, 717), (6, 5, 630, 631), (608, 609, 705, 704), (250, 275, 670, 668), (449, 424, 681, 683), (15, 14, 639, 640), (50, 75, 654, 652), (24, 23, 648, 649), (249, 224, 665, 667), (622, 623, 719, 718), (609, 610, 706, 705), (425, 450, 684, 682), (49, 24, 649, 651), (624, 599, 695, 720), (7, 6, 631, 632), (225, 250, 668, 666), (16, 15, 640, 641), (623, 624, 720, 719), (424, 399, 679, 681), (610, 611, 707, 706), (25, 50, 652, 650), (224, 199, 663, 665), (400, 425, 682, 680), (8, 7, 632, 633), (611, 612, 708, 707), (599, 574, 693, 695), (17, 16, 641, 642), (200, 225, 666, 664), (399, 374, 677, 679), (612, 613, 709, 708), (575, 600, 696, 694), (199, 174, 661, 663), (9, 8, 633, 634), (375, 400, 680, 678), (574, 549, 691, 693), (18, 17, 642, 643), (613, 614, 710, 709), (0, 25, 650, 625), (600, 601, 697, 696), (175, 200, 664, 662), (374, 349, 675, 677), (1, 0, 625, 626), (550, 575, 694, 692), (174, 149, 659, 661)])
me_grid_003.materials.append(mat_dyn_terrain_lod1)
me_grid_003.use_remesh_preserve_volume = False
me_grid_003.use_remesh_preserve_attributes = False
me_grid_003.use_mirror_vertex_groups = False
me_grid_003.update()

# ---- objects
ob_dyn_terrain_lod1 = bpy.data.objects.new('DYN_Terrain.LOD1', me_grid_003)

# ---- transforms, parenting, visibility, modifiers, constraints
ob_dyn_terrain_lod1.location = (0.0, 0.0, 0.0)
ob_dyn_terrain_lod1.lineart.crease_threshold = 0.0

# ---- collection membership
col_collection_1.objects.link(ob_dyn_terrain_lod1)

# ---- scene / render settings (as saved in the file)
scene.frame_start = 1; scene.frame_end = 250; scene.frame_set(1)
scene.render.engine = 'BLENDER_EEVEE_NEXT'
scene.render.resolution_percentage = 50
scene.render.dither_intensity = 0.0
scene.cycles.use_denoising = False
scene.cycles.samples = 10
scene.cycles.sampling_pattern = 'TABULATED_SOBOL'
scene.cycles.light_sampling_threshold = 0.0
scene.cycles.use_adaptive_sampling = False
scene.cycles.use_light_tree = False
scene.cycles.blur_glossy = 0.0
scene.cycles.pixel_filter_type = 'GAUSSIAN'
scene.cycles.sample_clamp_indirect = 0.0
scene.view_settings.view_transform = 'Standard'
bpy.context.view_layer.update()

# ---- added for rendering (the .blend has no active camera and no usable light): camera, sun
cam_auto = bpy.data.cameras.new('AutoCamera')
cam_auto.lens = 50.0
cam_auto.sensor_width = 36.0
cam_auto.clip_end = 162441.0
ob_auto_camera = bpy.data.objects.new('AutoCamera', cam_auto)
scene.collection.objects.link(ob_auto_camera)
ob_auto_camera.location = (9255.95, -11107.1, 2404.76)
ob_auto_camera.rotation_euler = (1.09748, -7.21219e-08, 0.694738)
scene.camera = ob_auto_camera
light_auto_sun = bpy.data.lights.new('AutoSun', 'SUN')
light_auto_sun.energy = 3.0
light_auto_sun.angle = 0.0523599
ob_auto_sun = bpy.data.objects.new('AutoSun', light_auto_sun)
scene.collection.objects.link(ob_auto_sun)
ob_auto_sun.rotation_euler = (0.872665, 0.174533, 0.523599)
bpy.context.view_layer.update()
